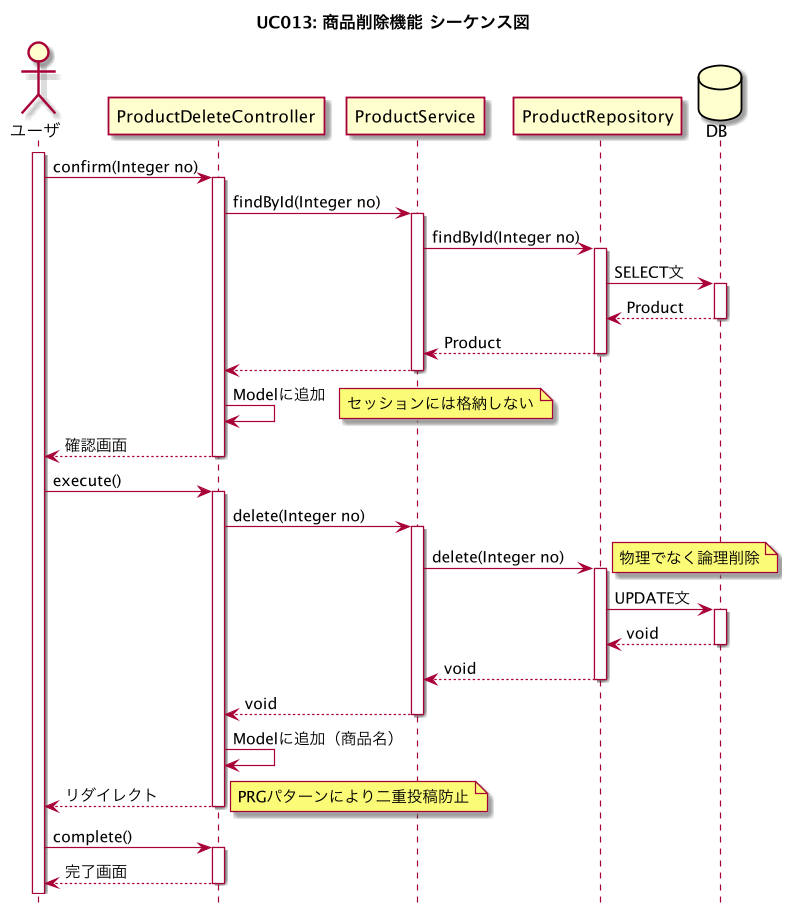

The diagram above was rendered by PlantUML. Its source (embedded in the PNG):
@startuml

title UC013: 商品削除機能 シーケンス図

hide footbox

actor ユーザ

activate ユーザ

ユーザ -> ProductDeleteController : confirm(Integer no)
activate ProductDeleteController

ProductDeleteController -> ProductService : findById(Integer no)
activate ProductService

ProductService -> ProductRepository : findById(Integer no)
activate ProductRepository

database DB

ProductRepository -> DB : SELECT文
activate DB

DB --> ProductRepository : Product
deactivate DB

ProductRepository --> ProductService : Product
deactivate ProductRepository

ProductService --> ProductDeleteController
deactivate ProductService

ProductDeleteController -> ProductDeleteController : Modelに追加
note right: セッションには格納しない

ProductDeleteController --> ユーザ : 確認画面
deactivate ProductDeleteController

ユーザ -> ProductDeleteController : execute()
activate ProductDeleteController

ProductDeleteController -> ProductService : delete(Integer no)
activate ProductService

ProductService -> ProductRepository : delete(Integer no)
activate ProductRepository

note right: 物理でなく論理削除
ProductRepository -> DB : UPDATE文
activate DB

DB --> ProductRepository : void
deactivate DB

ProductRepository --> ProductService : void
deactivate ProductRepository

ProductService --> ProductDeleteController : void
deactivate ProductService

ProductDeleteController -> ProductDeleteController : Modelに追加（商品名）

ProductDeleteController --> ユーザ : リダイレクト
deactivate ProductDeleteController
note right: PRGパターンにより二重投稿防止

ユーザ -> ProductDeleteController : complete()
activate ProductDeleteController

ProductDeleteController --> ユーザ : 完了画面
deactivate ProductDeleteController

@enduml